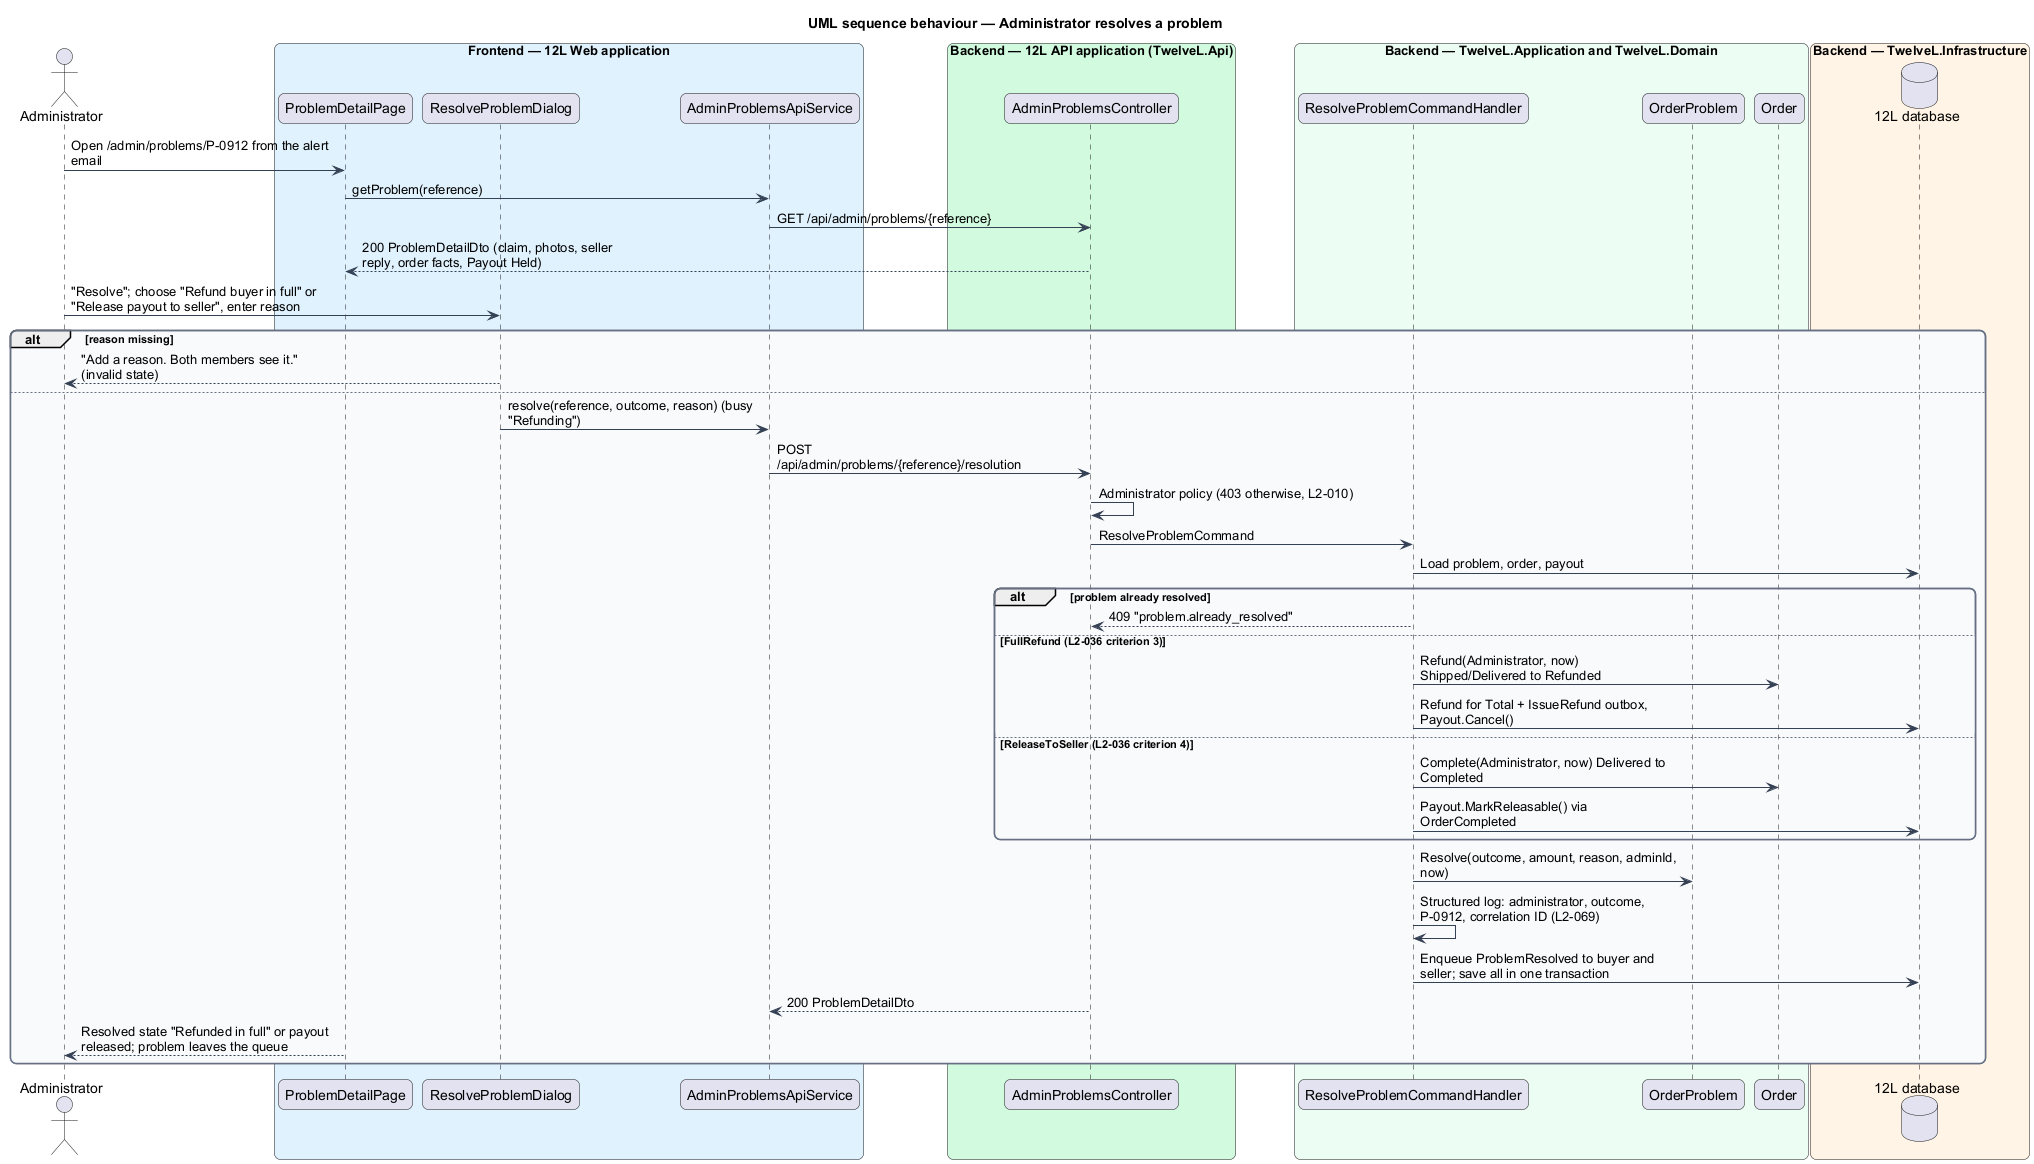

The diagram above was rendered by PlantUML. Its source (embedded in the PNG):
@startuml
title UML sequence behaviour — Administrator resolves a problem
skinparam backgroundColor #FFFFFF
skinparam shadowing false
skinparam roundcorner 12
skinparam defaultFontName Arial
skinparam ArrowColor #344054
skinparam rectangle {
  BorderColor #344054
  FontColor #101828
}
skinparam package {
  BorderColor #667085
  FontColor #101828
  BackgroundColor #F9FAFB
}
skinparam sequenceMessageAlign left
skinparam maxMessageSize 260
actor "Administrator" as actor
box "Frontend — 12L Web application" #E0F2FE
  participant "ProblemDetailPage" as page
  participant "ResolveProblemDialog" as dlg
  participant "AdminProblemsApiService" as client
end box
box "Backend — 12L API application (TwelveL.Api)" #D1FADF
  participant "AdminProblemsController" as ctrl
end box
box "Backend — TwelveL.Application and TwelveL.Domain" #ECFDF3
  participant "ResolveProblemCommandHandler" as h
  participant "OrderProblem" as prob
  participant "Order" as order
end box
box "Backend — TwelveL.Infrastructure" #FFF4E5
  database "12L database" as db
end box
actor -> page : Open /admin/problems/P-0912 from the alert email
page -> client : getProblem(reference)
client -> ctrl : GET /api/admin/problems/{reference}
ctrl --> page : 200 ProblemDetailDto (claim, photos, seller reply, order facts, Payout Held)
actor -> dlg : "Resolve"; choose "Refund buyer in full" or "Release payout to seller", enter reason
alt reason missing
  dlg --> actor : "Add a reason. Both members see it." (invalid state)
else
  dlg -> client : resolve(reference, outcome, reason) (busy "Refunding")
  client -> ctrl : POST /api/admin/problems/{reference}/resolution
  ctrl -> ctrl : Administrator policy (403 otherwise, L2-010)
  ctrl -> h : ResolveProblemCommand
  h -> db : Load problem, order, payout
  alt problem already resolved
    h --> ctrl : 409 "problem.already_resolved"
  else FullRefund (L2-036 criterion 3)
    h -> order : Refund(Administrator, now) Shipped/Delivered to Refunded
    h -> db : Refund for Total + IssueRefund outbox, Payout.Cancel()
  else ReleaseToSeller (L2-036 criterion 4)
    h -> order : Complete(Administrator, now) Delivered to Completed
    h -> db : Payout.MarkReleasable() via OrderCompleted
  end
  h -> prob : Resolve(outcome, amount, reason, adminId, now)
  h -> h : Structured log: administrator, outcome, P-0912, correlation ID (L2-069)
  h -> db : Enqueue ProblemResolved to buyer and seller; save all in one transaction
  ctrl --> client : 200 ProblemDetailDto
  page --> actor : Resolved state "Refunded in full" or payout released; problem leaves the queue
end
@enduml